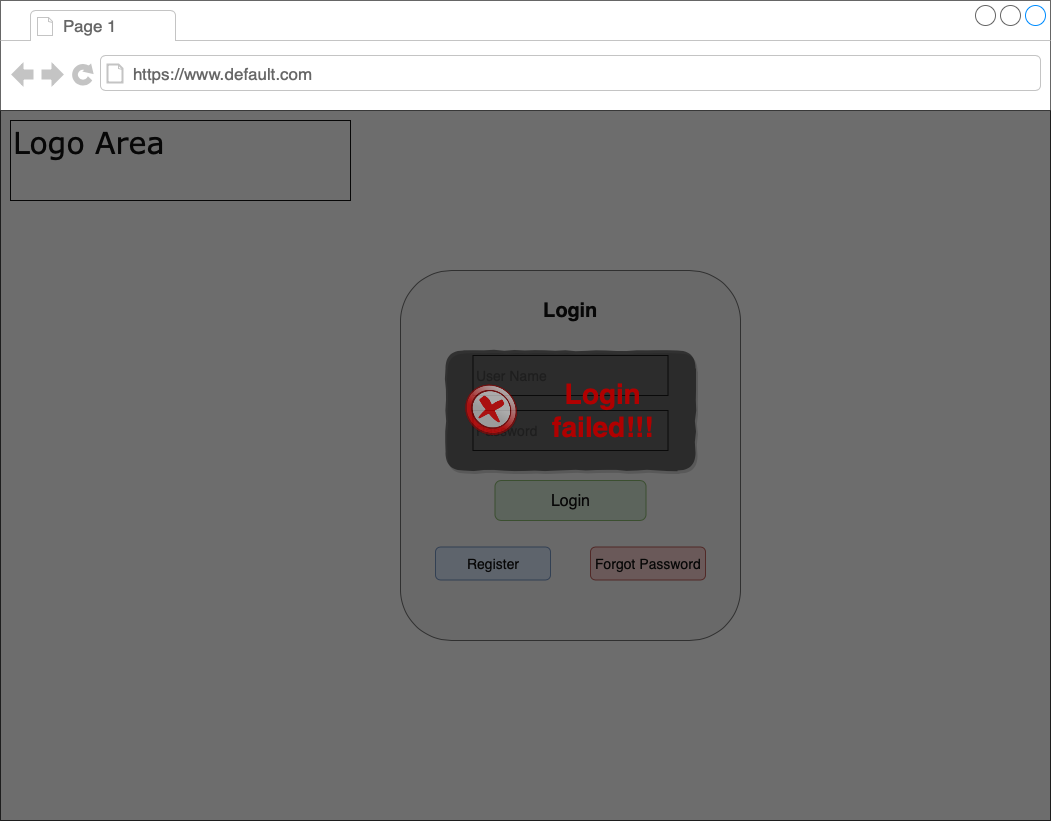

The diagram above was exported from draw.io. Its source (the exported page's mxGraphModel, read from the mxfile embedded in the PNG):
<mxGraphModel dx="946" dy="696" grid="1" gridSize="10" guides="1" tooltips="1" connect="1" arrows="1" fold="1" page="1" pageScale="1" pageWidth="1100" pageHeight="850" background="#ffffff" math="0" shadow="0">
  <root>
    <mxCell id="0" />
    <mxCell id="1" parent="0" />
    <mxCell id="7026571954dc6520-1" value="" style="strokeWidth=1;shadow=0;dashed=0;align=center;html=1;shape=mxgraph.mockup.containers.browserWindow;rSize=0;fillColor=#ffffff;strokeColor=#666666;mainText=,;recursiveResize=0;rounded=0;labelBackgroundColor=#CCFFCC;fontFamily=Verdana;fontSize=12;fontColor=#000000;" parent="1" vertex="1">
      <mxGeometry x="25" y="30" width="1050" height="820" as="geometry" />
    </mxCell>
    <mxCell id="7026571954dc6520-2" value="Page 1" style="strokeWidth=1;shadow=0;dashed=0;align=center;html=1;shape=mxgraph.mockup.containers.anchor;fontSize=17;fontColor=#666666;align=left;" parent="7026571954dc6520-1" vertex="1">
      <mxGeometry x="60" y="12" width="110" height="26" as="geometry" />
    </mxCell>
    <mxCell id="7026571954dc6520-3" value="https://www.default.com" style="strokeWidth=1;shadow=0;dashed=0;align=center;html=1;shape=mxgraph.mockup.containers.anchor;rSize=0;fontSize=17;fontColor=#666666;align=left;" parent="7026571954dc6520-1" vertex="1">
      <mxGeometry x="130" y="60" width="250" height="26" as="geometry" />
    </mxCell>
    <mxCell id="7026571954dc6520-4" value="Logo Area" style="text;html=1;points=[];align=left;verticalAlign=top;spacingTop=-4;fontSize=30;fontFamily=Verdana;fontColor=#000000;strokeColor=#000000;" parent="7026571954dc6520-1" vertex="1">
      <mxGeometry x="10" y="120" width="340" height="80" as="geometry" />
    </mxCell>
    <mxCell id="EyxtmFCRCopF9thxndC2-4" value="" style="rounded=1;whiteSpace=wrap;html=1;strokeColor=#666666;fillColor=#f5f5f5;fontColor=#333333;" parent="7026571954dc6520-1" vertex="1">
      <mxGeometry x="400" y="270" width="340" height="370" as="geometry" />
    </mxCell>
    <mxCell id="EyxtmFCRCopF9thxndC2-6" value="&lt;font style=&quot;font-size: 20px&quot;&gt;Login&lt;/font&gt;" style="text;html=1;strokeColor=none;fillColor=none;align=center;verticalAlign=middle;whiteSpace=wrap;rounded=0;fontStyle=1;fontColor=#000000;fontFamily=Helvetica;" parent="7026571954dc6520-1" vertex="1">
      <mxGeometry x="550" y="300" width="40" height="20" as="geometry" />
    </mxCell>
    <mxCell id="EyxtmFCRCopF9thxndC2-7" value="&lt;font style=&quot;font-size: 14px&quot; color=&quot;#999999&quot;&gt;User Name&lt;/font&gt;" style="rounded=0;whiteSpace=wrap;html=1;strokeColor=#000000;align=left;" parent="7026571954dc6520-1" vertex="1">
      <mxGeometry x="472.5" y="355" width="195" height="40" as="geometry" />
    </mxCell>
    <mxCell id="EyxtmFCRCopF9thxndC2-8" value="&lt;font style=&quot;font-size: 14px&quot; color=&quot;#999999&quot;&gt;Password&lt;/font&gt;" style="rounded=0;whiteSpace=wrap;html=1;strokeColor=#000000;align=left;" parent="7026571954dc6520-1" vertex="1">
      <mxGeometry x="472.5" y="410" width="195" height="40" as="geometry" />
    </mxCell>
    <mxCell id="EyxtmFCRCopF9thxndC2-10" value="&lt;font style=&quot;font-size: 16px&quot;&gt;Login&lt;/font&gt;" style="rounded=1;align=center;fillColor=#d5e8d4;strokeColor=#82b366;html=1;fontSize=12;labelBackgroundColor=none;" parent="7026571954dc6520-1" vertex="1">
      <mxGeometry x="494.5" y="480" width="151" height="40" as="geometry" />
    </mxCell>
    <mxCell id="EyxtmFCRCopF9thxndC2-12" value="&lt;font style=&quot;font-size: 14px&quot;&gt;Register&lt;/font&gt;" style="rounded=1;align=center;fillColor=#dae8fc;strokeColor=#6c8ebf;html=1;fontSize=12" parent="7026571954dc6520-1" vertex="1">
      <mxGeometry x="435" y="546.5" width="115" height="33" as="geometry" />
    </mxCell>
    <mxCell id="EyxtmFCRCopF9thxndC2-13" value="&lt;font style=&quot;font-size: 14px&quot;&gt;Forgot Password&lt;/font&gt;" style="rounded=1;align=center;fillColor=#f8cecc;strokeColor=#b85450;html=1;fontSize=12" parent="7026571954dc6520-1" vertex="1">
      <mxGeometry x="590" y="546.5" width="115" height="33" as="geometry" />
    </mxCell>
    <mxCell id="aoMgkpdS-MhrC5EE54Ap-1" value="" style="rounded=0;whiteSpace=wrap;html=1;fillColor=#0D0D0D;gradientColor=none;gradientDirection=north;opacity=60;" vertex="1" parent="7026571954dc6520-1">
      <mxGeometry y="110" width="1050" height="710" as="geometry" />
    </mxCell>
    <mxCell id="aoMgkpdS-MhrC5EE54Ap-2" value="" style="rounded=1;whiteSpace=wrap;html=1;fillColor=#0D0D0D;gradientColor=none;opacity=60;strokeWidth=1;strokeColor=none;glass=0;shadow=1;comic=1;" vertex="1" parent="7026571954dc6520-1">
      <mxGeometry x="445" y="350" width="250" height="120" as="geometry" />
    </mxCell>
    <mxCell id="aoMgkpdS-MhrC5EE54Ap-4" value="&lt;font style=&quot;font-size: 28px&quot; color=&quot;#b00000&quot;&gt;Login failed!!!&lt;/font&gt;" style="text;html=1;strokeColor=none;fillColor=none;align=center;verticalAlign=middle;whiteSpace=wrap;rounded=0;fontStyle=1" vertex="1" parent="7026571954dc6520-1">
      <mxGeometry x="537.5" y="376" width="130" height="68" as="geometry" />
    </mxCell>
    <mxCell id="aoMgkpdS-MhrC5EE54Ap-5" value="" style="shape=image;html=1;verticalAlign=top;verticalLabelPosition=bottom;labelBackgroundColor=#ffffff;imageAspect=0;aspect=fixed;image=https://cdn2.iconfinder.com/data/icons/kids/128x128/apps/agt_action_fail.png;rounded=0;shadow=1;glass=0;comic=1;strokeWidth=1;fillColor=#0D0D0D;gradientColor=none;opacity=60;" vertex="1" parent="7026571954dc6520-1">
      <mxGeometry x="465" y="383.5" width="53" height="53" as="geometry" />
    </mxCell>
  </root>
</mxGraphModel>